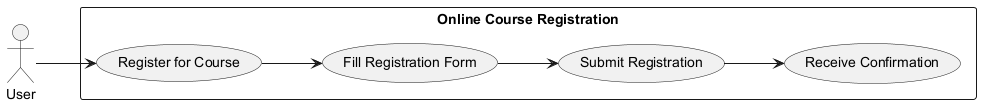

The diagram above was rendered by PlantUML. Its source (embedded in the PNG):
@startuml
left to right direction

actor User
rectangle "Online Course Registration" {
    User --> (Register for Course)
    (Register for Course) --> (Fill Registration Form)
    (Fill Registration Form) --> (Submit Registration)
    (Submit Registration) --> (Receive Confirmation)
}

@enduml